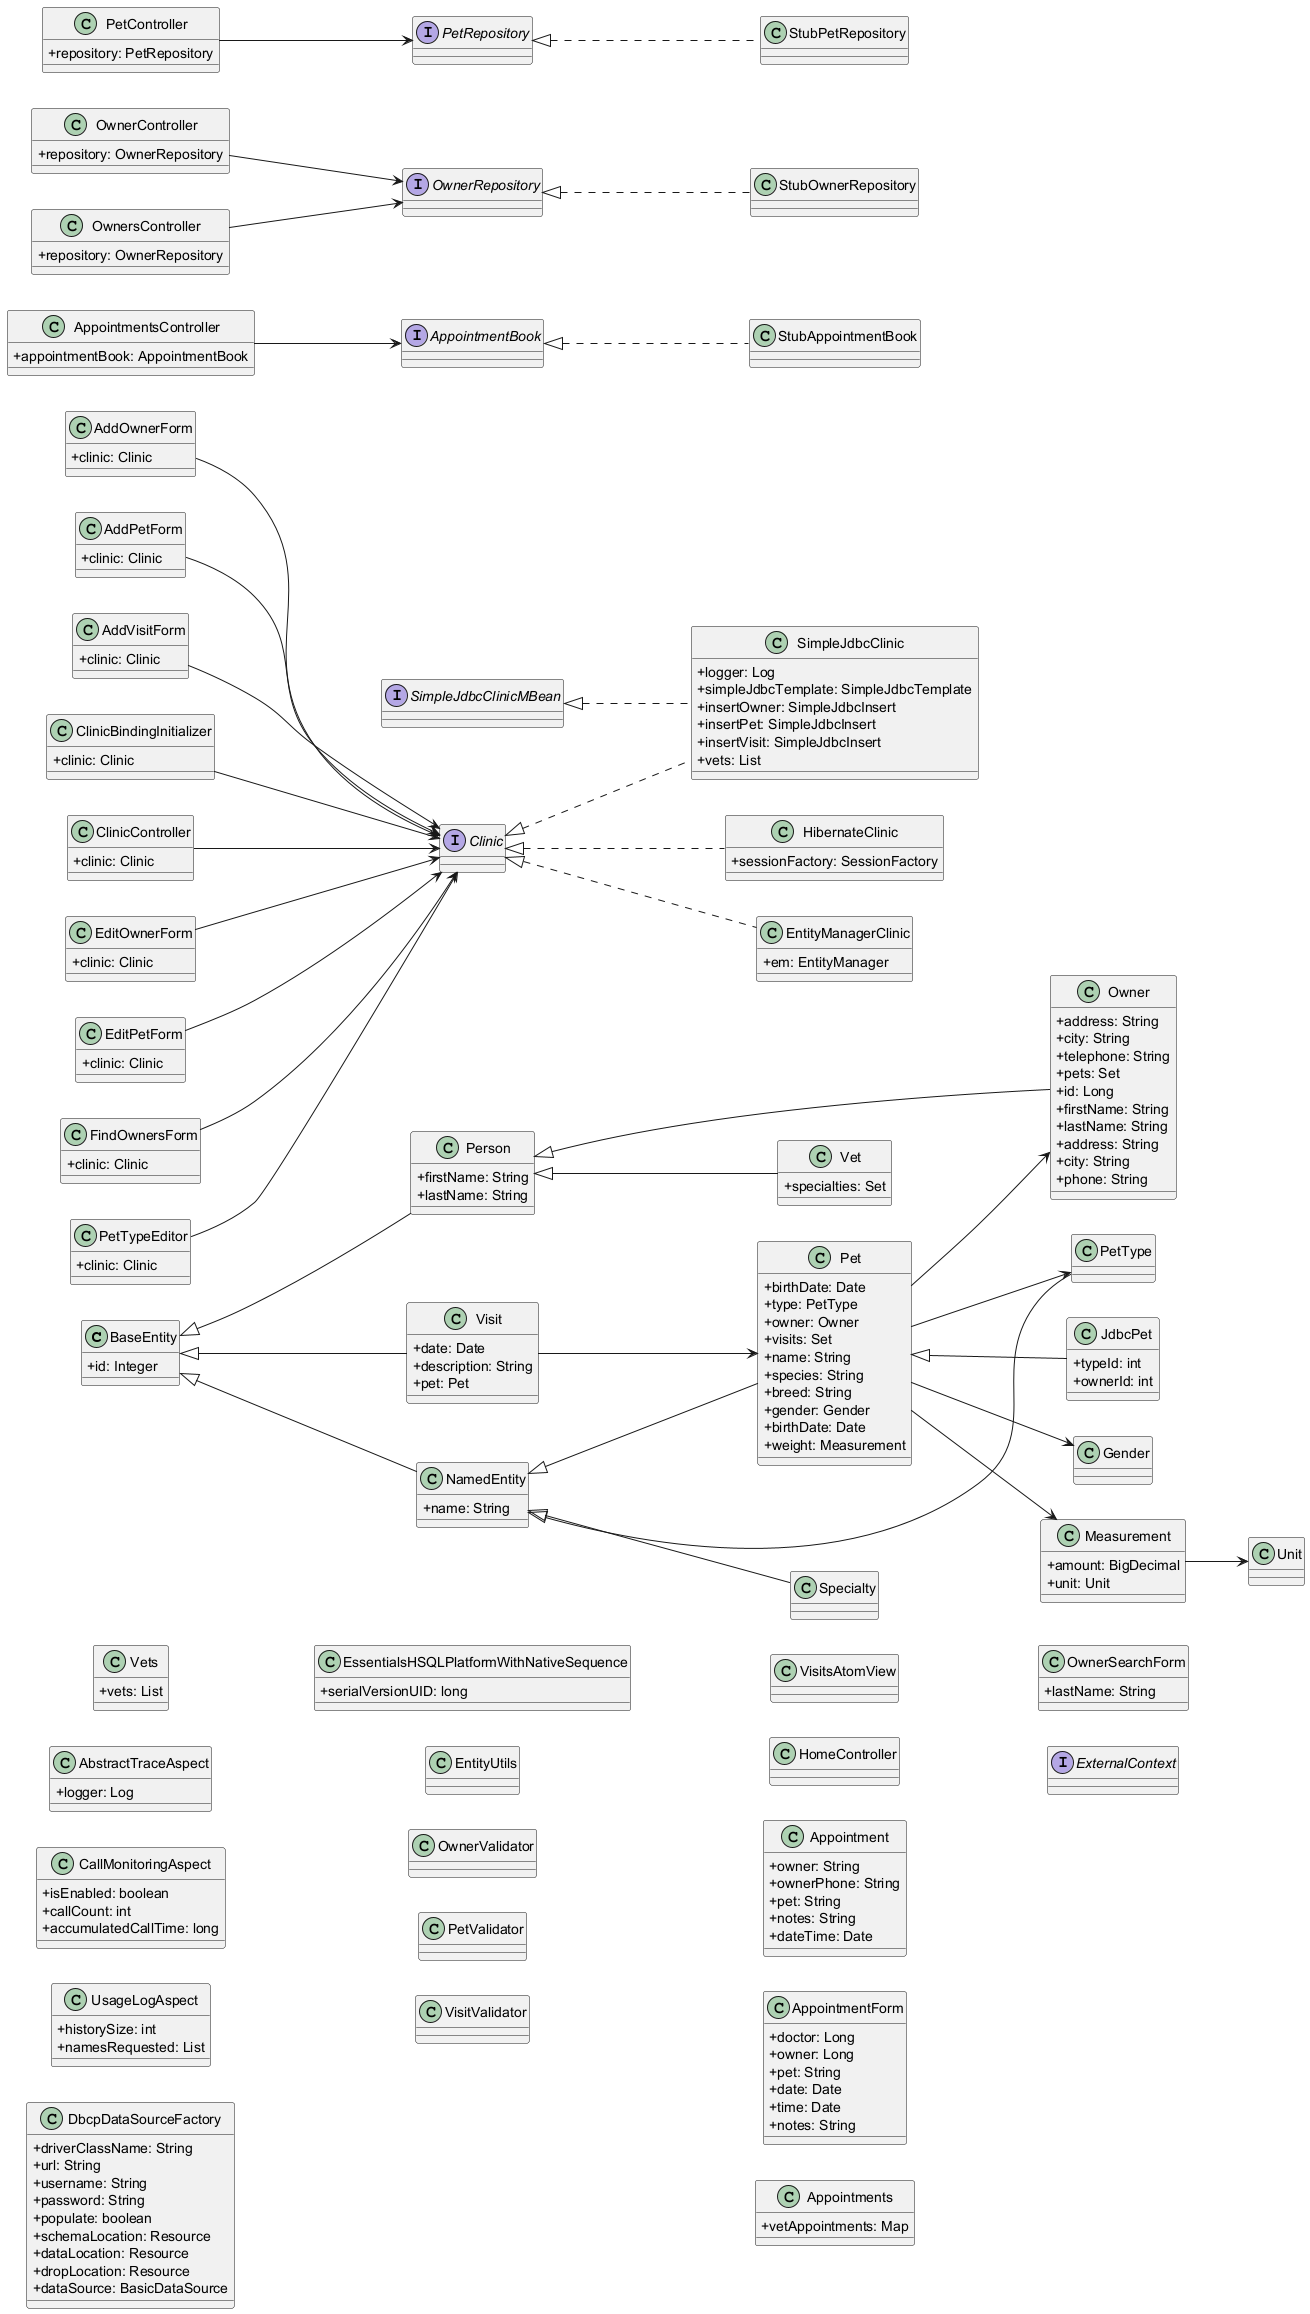

The diagram above was rendered by PlantUML. Its source (embedded in the PNG):
@startuml
skinparam classAttributeIconSize 0
left to right direction
class BaseEntity {
  + id: Integer
}
interface Clinic {
}
class NamedEntity {
  + name: String
}
class Owner {
  + address: String
  + city: String
  + telephone: String
  + pets: Set
}
class Person {
  + firstName: String
  + lastName: String
}
class Pet {
  + birthDate: Date
  + type: PetType
  + owner: Owner
  + visits: Set
}
class PetType {
}
class Specialty {
}
class Vet {
  + specialties: Set
}
class Vets {
  + vets: List
}
class Visit {
  + date: Date
  + description: String
  + pet: Pet
}
class AbstractTraceAspect {
  + logger: Log
}
class CallMonitoringAspect {
  + isEnabled: boolean
  + callCount: int
  + accumulatedCallTime: long
}
class UsageLogAspect {
  + historySize: int
  + namesRequested: List
}
class DbcpDataSourceFactory {
  + driverClassName: String
  + url: String
  + username: String
  + password: String
  + populate: boolean
  + schemaLocation: Resource
  + dataLocation: Resource
  + dropLocation: Resource
  + dataSource: BasicDataSource
}
class HibernateClinic {
  + sessionFactory: SessionFactory
}
class JdbcPet {
  + typeId: int
  + ownerId: int
}
class SimpleJdbcClinic {
  + logger: Log
  + simpleJdbcTemplate: SimpleJdbcTemplate
  + insertOwner: SimpleJdbcInsert
  + insertPet: SimpleJdbcInsert
  + insertVisit: SimpleJdbcInsert
  + vets: List
}
interface SimpleJdbcClinicMBean {
}
class EntityManagerClinic {
  + em: EntityManager
}
class EssentialsHSQLPlatformWithNativeSequence {
  + serialVersionUID: long
}
class EntityUtils {
}
class OwnerValidator {
}
class PetValidator {
}
class VisitValidator {
}
class AddOwnerForm {
  + clinic: Clinic
}
class AddPetForm {
  + clinic: Clinic
}
class AddVisitForm {
  + clinic: Clinic
}
class ClinicBindingInitializer {
  + clinic: Clinic
}
class ClinicController {
  + clinic: Clinic
}
class EditOwnerForm {
  + clinic: Clinic
}
class EditPetForm {
  + clinic: Clinic
}
class FindOwnersForm {
  + clinic: Clinic
}
class PetTypeEditor {
  + clinic: Clinic
}
class VisitsAtomView {
}
class HomeController {
}
class Appointment {
  + owner: String
  + ownerPhone: String
  + pet: String
  + notes: String
  + dateTime: Date
}
interface AppointmentBook {
}
class AppointmentForm {
  + doctor: Long
  + owner: Long
  + pet: String
  + date: Date
  + time: Date
  + notes: String
}
class Appointments {
  + vetAppointments: Map
}
class AppointmentsController {
  + appointmentBook: AppointmentBook
}
class StubAppointmentBook {
}
class Owner {
  + id: Long
  + firstName: String
  + lastName: String
  + address: String
  + city: String
  + phone: String
}
class OwnerController {
  + repository: OwnerRepository
}
interface OwnerRepository {
}
class OwnersController {
  + repository: OwnerRepository
}
class OwnerSearchForm {
  + lastName: String
}
class StubOwnerRepository {
}
class Gender {
}
class Pet {
  + name: String
  + species: String
  + breed: String
  + gender: Gender
  + birthDate: Date
  + weight: Measurement
}
class PetController {
  + repository: PetRepository
}
interface PetRepository {
}
class StubPetRepository {
}
interface ExternalContext {
}
class Measurement {
  + amount: BigDecimal
  + unit: Unit
}
class Unit {
}
AddOwnerForm --> Clinic
AddPetForm --> Clinic
AddVisitForm --> Clinic
AppointmentBook <|.. StubAppointmentBook
AppointmentsController --> AppointmentBook
BaseEntity <|-- NamedEntity
BaseEntity <|-- Person
BaseEntity <|-- Visit
Clinic <|.. EntityManagerClinic
Clinic <|.. HibernateClinic
Clinic <|.. SimpleJdbcClinic
ClinicBindingInitializer --> Clinic
ClinicController --> Clinic
EditOwnerForm --> Clinic
EditPetForm --> Clinic
FindOwnersForm --> Clinic
Measurement --> Unit
NamedEntity <|-- Pet
NamedEntity <|-- PetType
NamedEntity <|-- Specialty
OwnerController --> OwnerRepository
OwnerRepository <|.. StubOwnerRepository
OwnersController --> OwnerRepository
Person <|-- Owner
Person <|-- Vet
Pet --> Gender
Pet --> Measurement
Pet --> Owner
Pet --> PetType
Pet <|-- JdbcPet
PetController --> PetRepository
PetRepository <|.. StubPetRepository
PetTypeEditor --> Clinic
SimpleJdbcClinicMBean <|.. SimpleJdbcClinic
Visit --> Pet
@enduml